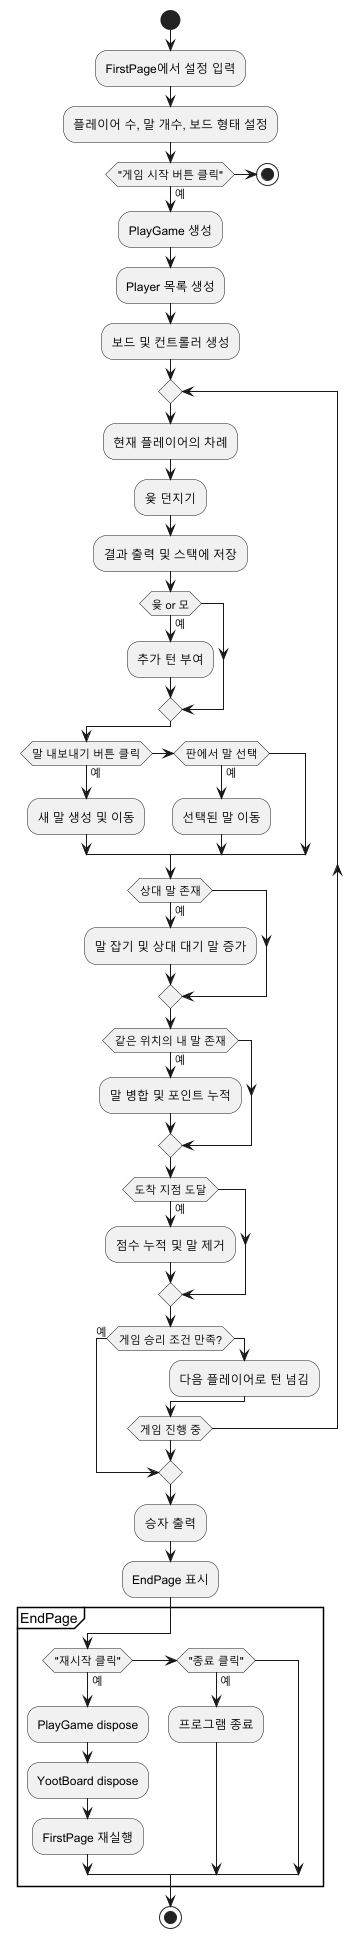

The diagram above was rendered by PlantUML. Its source (embedded in the PNG):
@startuml
start

:FirstPage에서 설정 입력;
:플레이어 수, 말 개수, 보드 형태 설정;

if ("게임 시작 버튼 클릭") then (예)
  :PlayGame 생성;
  :Player 목록 생성;
  :보드 및 컨트롤러 생성;
else
  stop
endif

repeat
  :현재 플레이어의 차례;

  :윷 던지기;
  :결과 출력 및 스택에 저장;

  if (윷 or 모) then (예)
    :추가 턴 부여;
  endif

  if (말 내보내기 버튼 클릭) then (예)
    :새 말 생성 및 이동;
  else if (판에서 말 선택) then (예)
    :선택된 말 이동;
  endif

  if (상대 말 존재) then (예)
    :말 잡기 및 상대 대기 말 증가;
  endif

  if (같은 위치의 내 말 존재) then (예)
    :말 병합 및 포인트 누적;
  endif

  if (도착 지점 도달) then (예)
    :점수 누적 및 말 제거;
  endif

  if (게임 승리 조건 만족?) then (예)
    break
  else
    :다음 플레이어로 턴 넘김;
  endif
repeat while (게임 진행 중)

:승자 출력;
:EndPage 표시;

partition EndPage {
  if ("재시작 클릭") then (예)
    :PlayGame dispose;
    :YootBoard dispose;
    :FirstPage 재실행;
  else if ("종료 클릭") then (예)
    :프로그램 종료;
  endif
}

stop
@enduml